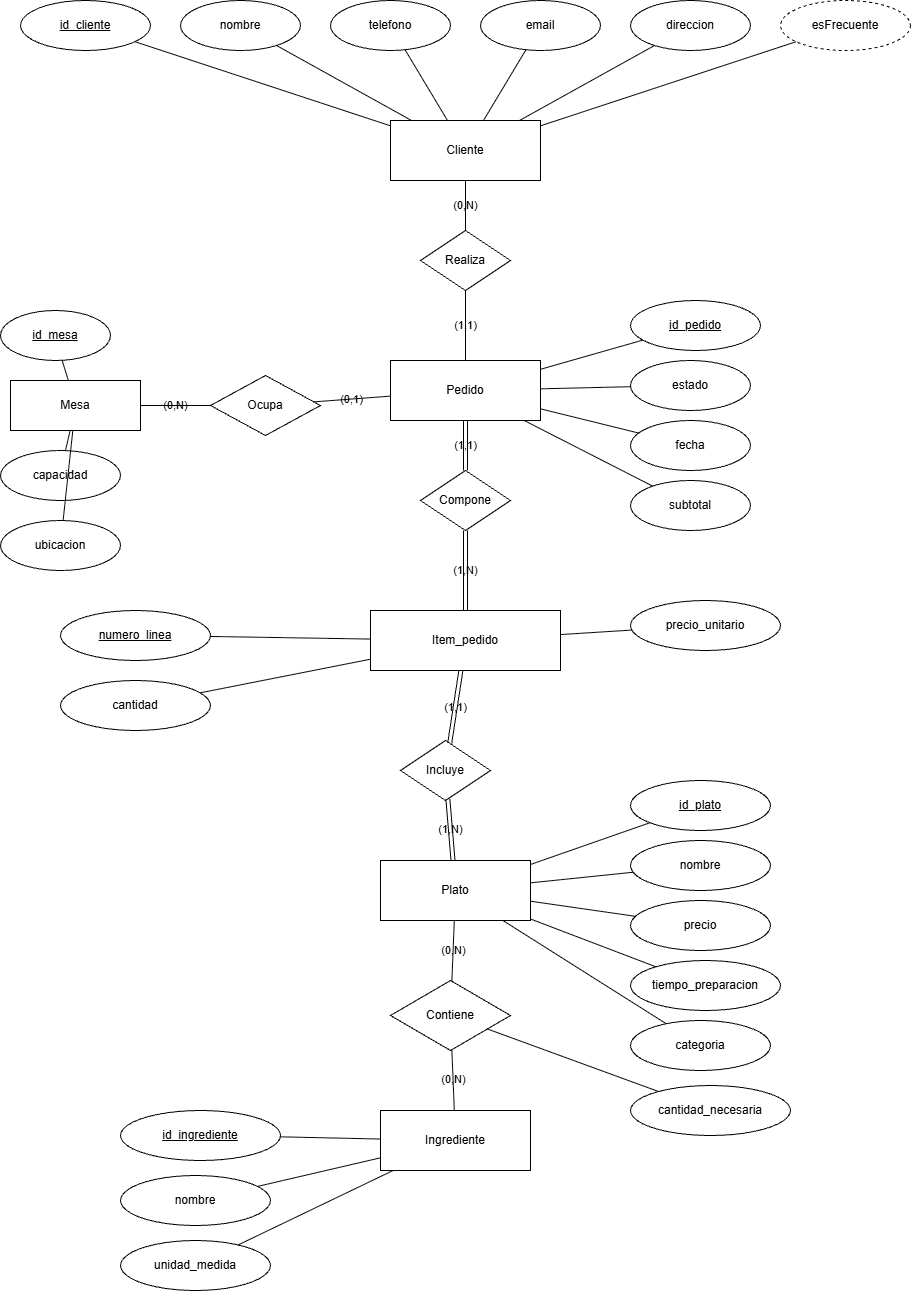

The diagram above was exported from draw.io. Its source (the exported page's mxGraphModel, read from the mxfile embedded in the PNG):
<mxGraphModel dx="1243" dy="722" grid="1" gridSize="10" guides="1" tooltips="1" connect="1" arrows="1" fold="1" page="1" pageScale="1" pageWidth="1050" pageHeight="1400" math="0" shadow="0">
  <root>
    <mxCell id="0" />
    <mxCell id="1" parent="0" />
    <mxCell id="m2_c_id" parent="1" style="ellipse;whiteSpace=wrap;html=1;fillColor=#ffffff;strokeColor=#000000;fontColor=#000000;labelBackgroundColor=none;" value="&lt;u&gt;id_cliente&lt;/u&gt;" vertex="1">
      <mxGeometry height="50" width="130" x="40" y="20" as="geometry" />
    </mxCell>
    <mxCell id="m2_c_nom" parent="1" style="ellipse;whiteSpace=wrap;html=1;fillColor=#ffffff;strokeColor=#000000;fontColor=#000000;labelBackgroundColor=none;" value="nombre" vertex="1">
      <mxGeometry height="50" width="120" x="200" y="20" as="geometry" />
    </mxCell>
    <mxCell id="m2_c_tel" parent="1" style="ellipse;whiteSpace=wrap;html=1;fillColor=#ffffff;strokeColor=#000000;fontColor=#000000;labelBackgroundColor=none;" value="telefono" vertex="1">
      <mxGeometry height="50" width="120" x="350" y="20" as="geometry" />
    </mxCell>
    <mxCell id="m2_c_mail" parent="1" style="ellipse;whiteSpace=wrap;html=1;fillColor=#ffffff;strokeColor=#000000;fontColor=#000000;labelBackgroundColor=none;" value="email" vertex="1">
      <mxGeometry height="50" width="120" x="500" y="20" as="geometry" />
    </mxCell>
    <mxCell id="m2_c_dir" parent="1" style="ellipse;whiteSpace=wrap;html=1;fillColor=#ffffff;strokeColor=#000000;fontColor=#000000;labelBackgroundColor=none;" value="direccion" vertex="1">
      <mxGeometry height="50" width="120" x="650" y="20" as="geometry" />
    </mxCell>
    <mxCell id="m2_c_frec" parent="1" style="ellipse;dashed=1;whiteSpace=wrap;html=1;fillColor=#ffffff;strokeColor=#000000;fontColor=#000000;labelBackgroundColor=none;" value="esFrecuente" vertex="1">
      <mxGeometry height="50" width="130" x="800" y="20" as="geometry" />
    </mxCell>
    <mxCell id="m2_cli" parent="1" style="rounded=0;whiteSpace=wrap;html=1;fillColor=#ffffff;strokeColor=#000000;fontColor=#000000;labelBackgroundColor=none;" value="Cliente" vertex="1">
      <mxGeometry height="60" width="150" x="410" y="140" as="geometry" />
    </mxCell>
    <mxCell id="m2_ce1" edge="1" parent="1" source="m2_c_id" style="edgeStyle=none;html=1;endArrow=none;startArrow=none;fontColor=#000000;labelBackgroundColor=none;" target="m2_cli">
      <mxGeometry relative="1" as="geometry" />
    </mxCell>
    <mxCell id="m2_ce2" edge="1" parent="1" source="m2_c_nom" style="edgeStyle=none;html=1;endArrow=none;startArrow=none;fontColor=#000000;labelBackgroundColor=none;" target="m2_cli">
      <mxGeometry relative="1" as="geometry" />
    </mxCell>
    <mxCell id="m2_ce3" edge="1" parent="1" source="m2_c_tel" style="edgeStyle=none;html=1;endArrow=none;startArrow=none;fontColor=#000000;labelBackgroundColor=none;" target="m2_cli">
      <mxGeometry relative="1" as="geometry" />
    </mxCell>
    <mxCell id="m2_ce4" edge="1" parent="1" source="m2_c_mail" style="edgeStyle=none;html=1;endArrow=none;startArrow=none;fontColor=#000000;labelBackgroundColor=none;" target="m2_cli">
      <mxGeometry relative="1" as="geometry" />
    </mxCell>
    <mxCell id="m2_ce5" edge="1" parent="1" source="m2_c_dir" style="edgeStyle=none;html=1;endArrow=none;startArrow=none;fontColor=#000000;labelBackgroundColor=none;" target="m2_cli">
      <mxGeometry relative="1" as="geometry" />
    </mxCell>
    <mxCell id="m2_ce6" edge="1" parent="1" source="m2_c_frec" style="edgeStyle=none;html=1;endArrow=none;startArrow=none;fontColor=#000000;labelBackgroundColor=none;" target="m2_cli">
      <mxGeometry relative="1" as="geometry" />
    </mxCell>
    <mxCell id="m2_realiza" parent="1" style="rhombus;whiteSpace=wrap;html=1;fillColor=#ffffff;strokeColor=#000000;fontColor=#000000;labelBackgroundColor=none;" value="Realiza" vertex="1">
      <mxGeometry height="60" width="90" x="440" y="250" as="geometry" />
    </mxCell>
    <mxCell id="m2_re1" edge="1" parent="1" source="m2_cli" style="edgeStyle=none;html=1;endArrow=none;startArrow=none;fontColor=#000000;labelBackgroundColor=none;" target="m2_realiza" value="(0,N)">
      <mxGeometry relative="1" as="geometry" />
    </mxCell>
    <mxCell id="m2_m_id" parent="1" style="ellipse;whiteSpace=wrap;html=1;fillColor=#ffffff;strokeColor=#000000;fontColor=#000000;labelBackgroundColor=none;" value="&lt;u&gt;id_mesa&lt;/u&gt;" vertex="1">
      <mxGeometry height="50" width="110" x="20" y="330" as="geometry" />
    </mxCell>
    <mxCell id="m2_m_cap" parent="1" style="ellipse;whiteSpace=wrap;html=1;fillColor=#ffffff;strokeColor=#000000;fontColor=#000000;labelBackgroundColor=none;" value="capacidad" vertex="1">
      <mxGeometry height="50" width="120" x="20" y="470" as="geometry" />
    </mxCell>
    <mxCell id="m2_m_ubi" parent="1" style="ellipse;whiteSpace=wrap;html=1;fillColor=#ffffff;strokeColor=#000000;fontColor=#000000;labelBackgroundColor=none;" value="ubicacion" vertex="1">
      <mxGeometry height="50" width="120" x="20" y="540" as="geometry" />
    </mxCell>
    <mxCell id="m2_mesa" parent="1" style="rounded=0;whiteSpace=wrap;html=1;fillColor=#ffffff;strokeColor=#000000;fontColor=#000000;labelBackgroundColor=none;" value="Mesa" vertex="1">
      <mxGeometry height="50" width="130" x="30" y="400" as="geometry" />
    </mxCell>
    <mxCell id="m2_me1" edge="1" parent="1" source="m2_m_id" style="edgeStyle=none;html=1;endArrow=none;startArrow=none;fontColor=#000000;labelBackgroundColor=none;" target="m2_mesa">
      <mxGeometry relative="1" as="geometry" />
    </mxCell>
    <mxCell id="m2_me2" edge="1" parent="1" source="m2_m_cap" style="edgeStyle=none;html=1;endArrow=none;startArrow=none;fontColor=#000000;labelBackgroundColor=none;" target="m2_mesa">
      <mxGeometry relative="1" as="geometry" />
    </mxCell>
    <mxCell id="m2_me3" edge="1" parent="1" source="m2_m_ubi" style="edgeStyle=none;html=1;endArrow=none;startArrow=none;fontColor=#000000;labelBackgroundColor=none;" target="m2_mesa">
      <mxGeometry relative="1" as="geometry" />
    </mxCell>
    <mxCell id="m2_ped" parent="1" style="rounded=0;whiteSpace=wrap;html=1;fillColor=#ffffff;strokeColor=#000000;fontColor=#000000;labelBackgroundColor=none;" value="Pedido" vertex="1">
      <mxGeometry height="60" width="150" x="410" y="380" as="geometry" />
    </mxCell>
    <mxCell id="m2_re2" edge="1" parent="1" source="m2_realiza" style="edgeStyle=none;html=1;endArrow=none;startArrow=none;fontColor=#000000;labelBackgroundColor=none;" target="m2_ped" value="(1,1)">
      <mxGeometry relative="1" as="geometry" />
    </mxCell>
    <mxCell id="m2_ocupa" parent="1" style="rhombus;whiteSpace=wrap;html=1;fillColor=#ffffff;strokeColor=#000000;fontColor=#000000;labelBackgroundColor=none;" value="Ocupa" vertex="1">
      <mxGeometry height="60" width="110" x="230" y="395" as="geometry" />
    </mxCell>
    <mxCell id="m2_oe1" edge="1" parent="1" source="m2_mesa" style="edgeStyle=none;html=1;endArrow=none;startArrow=none;fontColor=#000000;labelBackgroundColor=none;" target="m2_ocupa" value="(0,N)">
      <mxGeometry relative="1" as="geometry" />
    </mxCell>
    <mxCell id="m2_oe2" edge="1" parent="1" source="m2_ocupa" style="edgeStyle=none;html=1;endArrow=none;startArrow=none;fontColor=#000000;labelBackgroundColor=none;" target="m2_ped" value="(0,1)">
      <mxGeometry relative="1" as="geometry" />
    </mxCell>
    <mxCell id="m2_p_id" parent="1" style="ellipse;whiteSpace=wrap;html=1;fillColor=#ffffff;strokeColor=#000000;fontColor=#000000;labelBackgroundColor=none;" value="&lt;u&gt;id_pedido&lt;/u&gt;" vertex="1">
      <mxGeometry height="50" width="130" x="650" y="320" as="geometry" />
    </mxCell>
    <mxCell id="m2_p_est" parent="1" style="ellipse;whiteSpace=wrap;html=1;fillColor=#ffffff;strokeColor=#000000;fontColor=#000000;labelBackgroundColor=none;" value="estado" vertex="1">
      <mxGeometry height="50" width="120" x="650" y="380" as="geometry" />
    </mxCell>
    <mxCell id="m2_p_fec" parent="1" style="ellipse;whiteSpace=wrap;html=1;fillColor=#ffffff;strokeColor=#000000;fontColor=#000000;labelBackgroundColor=none;" value="fecha" vertex="1">
      <mxGeometry height="50" width="120" x="650" y="440" as="geometry" />
    </mxCell>
    <mxCell id="m2_p_sub" parent="1" style="ellipse;whiteSpace=wrap;html=1;fillColor=#ffffff;strokeColor=#000000;fontColor=#000000;labelBackgroundColor=none;" value="subtotal" vertex="1">
      <mxGeometry height="50" width="120" x="650" y="500" as="geometry" />
    </mxCell>
    <mxCell id="m2_pe1" edge="1" parent="1" source="m2_p_id" style="edgeStyle=none;html=1;endArrow=none;startArrow=none;fontColor=#000000;labelBackgroundColor=none;" target="m2_ped">
      <mxGeometry relative="1" as="geometry" />
    </mxCell>
    <mxCell id="m2_pe2" edge="1" parent="1" source="m2_p_est" style="edgeStyle=none;html=1;endArrow=none;startArrow=none;fontColor=#000000;labelBackgroundColor=none;" target="m2_ped">
      <mxGeometry relative="1" as="geometry" />
    </mxCell>
    <mxCell id="m2_pe3" edge="1" parent="1" source="m2_p_fec" style="edgeStyle=none;html=1;endArrow=none;startArrow=none;fontColor=#000000;labelBackgroundColor=none;" target="m2_ped">
      <mxGeometry relative="1" as="geometry" />
    </mxCell>
    <mxCell id="m2_pe4" edge="1" parent="1" source="m2_p_sub" style="edgeStyle=none;html=1;endArrow=none;startArrow=none;fontColor=#000000;labelBackgroundColor=none;" target="m2_ped">
      <mxGeometry relative="1" as="geometry" />
    </mxCell>
    <mxCell id="m2_compone" parent="1" style="rhombus;whiteSpace=wrap;html=1;fillColor=#ffffff;strokeColor=#000000;fontColor=#000000;labelBackgroundColor=none;" value="Compone" vertex="1">
      <mxGeometry height="60" width="90" x="440" y="490" as="geometry" />
    </mxCell>
    <mxCell id="m2_coe1" edge="1" parent="1" source="m2_ped" style="shape=link;html=1;endArrow=none;startArrow=none;fontColor=#000000;labelBackgroundColor=none;" target="m2_compone" value="(1,1)">
      <mxGeometry relative="1" as="geometry" />
    </mxCell>
    <mxCell id="m2_item" parent="1" style="rounded=0;whiteSpace=wrap;html=1;fillColor=#ffffff;strokeColor=#000000;fontColor=#000000;labelBackgroundColor=none;" value="Item_pedido" vertex="1">
      <mxGeometry height="60" width="190" x="390" y="630" as="geometry" />
    </mxCell>
    <mxCell id="m2_ie1" edge="1" parent="1" source="m2_compone" style="shape=link;html=1;endArrow=none;startArrow=none;fontColor=#000000;labelBackgroundColor=none;" target="m2_item" value="(1,N)">
      <mxGeometry relative="1" as="geometry" />
    </mxCell>
    <mxCell id="m2_i_num" parent="1" style="ellipse;whiteSpace=wrap;html=1;fillColor=#ffffff;strokeColor=#000000;fontColor=#000000;labelBackgroundColor=none;" value="&lt;u&gt;numero_linea&lt;/u&gt;" vertex="1">
      <mxGeometry height="50" width="150" x="80" y="630" as="geometry" />
    </mxCell>
    <mxCell id="m2_i_cant" parent="1" style="ellipse;whiteSpace=wrap;html=1;fillColor=#ffffff;strokeColor=#000000;fontColor=#000000;labelBackgroundColor=none;" value="cantidad" vertex="1">
      <mxGeometry height="50" width="150" x="80" y="700" as="geometry" />
    </mxCell>
    <mxCell id="m2_i_prec" parent="1" style="ellipse;whiteSpace=wrap;html=1;fillColor=#ffffff;strokeColor=#000000;fontColor=#000000;labelBackgroundColor=none;" value="precio_unitario" vertex="1">
      <mxGeometry height="50" width="150" x="650" y="620" as="geometry" />
    </mxCell>
    <mxCell id="m2_iie1" edge="1" parent="1" source="m2_i_num" style="edgeStyle=none;html=1;endArrow=none;startArrow=none;fontColor=#000000;labelBackgroundColor=none;" target="m2_item">
      <mxGeometry relative="1" as="geometry" />
    </mxCell>
    <mxCell id="m2_iie2" edge="1" parent="1" source="m2_i_cant" style="edgeStyle=none;html=1;endArrow=none;startArrow=none;fontColor=#000000;labelBackgroundColor=none;" target="m2_item">
      <mxGeometry relative="1" as="geometry" />
    </mxCell>
    <mxCell id="m2_iie3" edge="1" parent="1" source="m2_i_prec" style="edgeStyle=none;html=1;endArrow=none;startArrow=none;fontColor=#000000;labelBackgroundColor=none;" target="m2_item">
      <mxGeometry relative="1" as="geometry" />
    </mxCell>
    <mxCell id="m2_incluye" parent="1" style="rhombus;whiteSpace=wrap;html=1;fillColor=#ffffff;strokeColor=#000000;fontColor=#000000;labelBackgroundColor=none;" value="Incluye" vertex="1">
      <mxGeometry height="60" width="90" x="420" y="760" as="geometry" />
    </mxCell>
    <mxCell id="m2_ine1" edge="1" parent="1" source="m2_item" style="shape=link;html=1;endArrow=none;startArrow=none;fontColor=#000000;labelBackgroundColor=none;" target="m2_incluye" value="(1,1)">
      <mxGeometry relative="1" as="geometry" />
    </mxCell>
    <mxCell id="m2_plato" parent="1" style="rounded=0;whiteSpace=wrap;html=1;fillColor=#ffffff;strokeColor=#000000;fontColor=#000000;labelBackgroundColor=none;" value="Plato" vertex="1">
      <mxGeometry height="60" width="150" x="400" y="880" as="geometry" />
    </mxCell>
    <mxCell id="m2_ine2" edge="1" parent="1" source="m2_incluye" style="shape=link;html=1;endArrow=none;startArrow=none;fontColor=#000000;labelBackgroundColor=none;" target="m2_plato" value="(1,N)">
      <mxGeometry relative="1" as="geometry" />
    </mxCell>
    <mxCell id="m2_pl_id" parent="1" style="ellipse;whiteSpace=wrap;html=1;fillColor=#ffffff;strokeColor=#000000;fontColor=#000000;labelBackgroundColor=none;" value="&lt;u&gt;id_plato&lt;/u&gt;" vertex="1">
      <mxGeometry height="50" width="140" x="650" y="800" as="geometry" />
    </mxCell>
    <mxCell id="m2_pl_nom" parent="1" style="ellipse;whiteSpace=wrap;html=1;fillColor=#ffffff;strokeColor=#000000;fontColor=#000000;labelBackgroundColor=none;" value="nombre" vertex="1">
      <mxGeometry height="50" width="140" x="650" y="860" as="geometry" />
    </mxCell>
    <mxCell id="m2_pl_pre" parent="1" style="ellipse;whiteSpace=wrap;html=1;fillColor=#ffffff;strokeColor=#000000;fontColor=#000000;labelBackgroundColor=none;" value="precio" vertex="1">
      <mxGeometry height="50" width="140" x="650" y="920" as="geometry" />
    </mxCell>
    <mxCell id="m2_pl_tiempo" parent="1" style="ellipse;whiteSpace=wrap;html=1;fillColor=#ffffff;strokeColor=#000000;fontColor=#000000;labelBackgroundColor=none;" value="tiempo_preparacion" vertex="1">
      <mxGeometry height="50" width="150" x="650" y="980" as="geometry" />
    </mxCell>
    <mxCell id="m2_pl_cat" parent="1" style="ellipse;whiteSpace=wrap;html=1;fillColor=#ffffff;strokeColor=#000000;fontColor=#000000;labelBackgroundColor=none;" value="categoria" vertex="1">
      <mxGeometry height="50" width="140" x="650" y="1040" as="geometry" />
    </mxCell>
    <mxCell id="m2_ple1" edge="1" parent="1" source="m2_pl_id" style="edgeStyle=none;html=1;endArrow=none;startArrow=none;fontColor=#000000;labelBackgroundColor=none;" target="m2_plato">
      <mxGeometry relative="1" as="geometry" />
    </mxCell>
    <mxCell id="m2_ple2" edge="1" parent="1" source="m2_pl_nom" style="edgeStyle=none;html=1;endArrow=none;startArrow=none;fontColor=#000000;labelBackgroundColor=none;" target="m2_plato">
      <mxGeometry relative="1" as="geometry" />
    </mxCell>
    <mxCell id="m2_ple3" edge="1" parent="1" source="m2_pl_pre" style="edgeStyle=none;html=1;endArrow=none;startArrow=none;fontColor=#000000;labelBackgroundColor=none;" target="m2_plato">
      <mxGeometry relative="1" as="geometry" />
    </mxCell>
    <mxCell id="m2_ple4" edge="1" parent="1" source="m2_pl_tiempo" style="edgeStyle=none;html=1;endArrow=none;startArrow=none;fontColor=#000000;labelBackgroundColor=none;" target="m2_plato">
      <mxGeometry relative="1" as="geometry" />
    </mxCell>
    <mxCell id="m2_ple5" edge="1" parent="1" source="m2_pl_cat" style="edgeStyle=none;html=1;endArrow=none;startArrow=none;fontColor=#000000;labelBackgroundColor=none;" target="m2_plato">
      <mxGeometry relative="1" as="geometry" />
    </mxCell>
    <mxCell id="m2_contiene" parent="1" style="rhombus;whiteSpace=wrap;html=1;fillColor=#ffffff;strokeColor=#000000;fontColor=#000000;labelBackgroundColor=none;" value="Contiene" vertex="1">
      <mxGeometry height="70" width="120" x="410" y="1000" as="geometry" />
    </mxCell>
    <mxCell id="m2_cne1" edge="1" parent="1" source="m2_plato" style="edgeStyle=none;html=1;endArrow=none;startArrow=none;fontColor=#000000;labelBackgroundColor=none;" target="m2_contiene" value="(0,N)">
      <mxGeometry relative="1" as="geometry" />
    </mxCell>
    <mxCell id="m2_ingr" parent="1" style="rounded=0;whiteSpace=wrap;html=1;fillColor=#ffffff;strokeColor=#000000;fontColor=#000000;labelBackgroundColor=none;" value="Ingrediente" vertex="1">
      <mxGeometry height="60" width="150" x="400" y="1130" as="geometry" />
    </mxCell>
    <mxCell id="m2_cne2" edge="1" parent="1" source="m2_contiene" style="edgeStyle=none;html=1;endArrow=none;startArrow=none;fontColor=#000000;labelBackgroundColor=none;" target="m2_ingr" value="(0,N)">
      <mxGeometry relative="1" as="geometry" />
    </mxCell>
    <mxCell id="m2_ig_id" parent="1" style="ellipse;whiteSpace=wrap;html=1;fillColor=#ffffff;strokeColor=#000000;fontColor=#000000;labelBackgroundColor=none;" value="&lt;u&gt;id_ingrediente&lt;/u&gt;" vertex="1">
      <mxGeometry height="50" width="160" x="140" y="1130" as="geometry" />
    </mxCell>
    <mxCell id="m2_ig_nom" parent="1" style="ellipse;whiteSpace=wrap;html=1;fillColor=#ffffff;strokeColor=#000000;fontColor=#000000;labelBackgroundColor=none;" value="nombre" vertex="1">
      <mxGeometry height="50" width="150" x="140" y="1195" as="geometry" />
    </mxCell>
    <mxCell id="m2_ig_um" parent="1" style="ellipse;whiteSpace=wrap;html=1;fillColor=#ffffff;strokeColor=#000000;fontColor=#000000;labelBackgroundColor=none;" value="unidad_medida" vertex="1">
      <mxGeometry height="50" width="150" x="140" y="1260" as="geometry" />
    </mxCell>
    <mxCell id="m2_ige1" edge="1" parent="1" source="m2_ig_id" style="edgeStyle=none;html=1;endArrow=none;startArrow=none;fontColor=#000000;labelBackgroundColor=none;" target="m2_ingr">
      <mxGeometry relative="1" as="geometry" />
    </mxCell>
    <mxCell id="m2_ige2" edge="1" parent="1" source="m2_ig_nom" style="edgeStyle=none;html=1;endArrow=none;startArrow=none;fontColor=#000000;labelBackgroundColor=none;" target="m2_ingr">
      <mxGeometry relative="1" as="geometry" />
    </mxCell>
    <mxCell id="m2_ige3" edge="1" parent="1" source="m2_ig_um" style="edgeStyle=none;html=1;endArrow=none;startArrow=none;fontColor=#000000;labelBackgroundColor=none;" target="m2_ingr">
      <mxGeometry relative="1" as="geometry" />
    </mxCell>
    <mxCell id="m2_ct_cant" parent="1" style="ellipse;whiteSpace=wrap;html=1;fillColor=#ffffff;strokeColor=#000000;fontColor=#000000;labelBackgroundColor=none;" value="cantidad_necesaria" vertex="1">
      <mxGeometry height="50" width="160" x="650" y="1105" as="geometry" />
    </mxCell>
    <mxCell id="m2_cte1" edge="1" parent="1" source="m2_contiene" style="edgeStyle=none;html=1;endArrow=none;startArrow=none;fontColor=#000000;labelBackgroundColor=none;" target="m2_ct_cant">
      <mxGeometry relative="1" as="geometry" />
    </mxCell>
  </root>
</mxGraphModel>